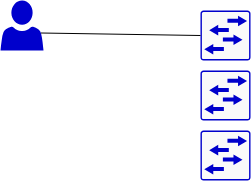

The diagram above was exported from draw.io. Its source (the exported page's mxGraphModel, read from the mxfile embedded in the PNG):
<mxGraphModel dx="503" dy="263" grid="1" gridSize="10" guides="1" tooltips="1" connect="1" arrows="1" fold="1" page="1" pageScale="1" pageWidth="827" pageHeight="1169" math="0" shadow="0">
  <root>
    <mxCell id="0" />
    <mxCell id="1" parent="0" />
    <mxCell id="cVPNGX10uKEz2fatXHqx-1" value="" style="sketch=0;points=[[0.015,0.015,0],[0.985,0.015,0],[0.985,0.985,0],[0.015,0.985,0],[0.25,0,0],[0.5,0,0],[0.75,0,0],[1,0.25,0],[1,0.5,0],[1,0.75,0],[0.75,1,0],[0.5,1,0],[0.25,1,0],[0,0.75,0],[0,0.5,0],[0,0.25,0]];verticalLabelPosition=bottom;html=1;verticalAlign=top;aspect=fixed;align=center;pointerEvents=1;shape=mxgraph.cisco19.rect;prIcon=l2_switch;fillColor=#FAFAFA;strokeColor=#0000CC;" vertex="1" parent="1">
      <mxGeometry x="520" y="130" width="50" height="50" as="geometry" />
    </mxCell>
    <mxCell id="cVPNGX10uKEz2fatXHqx-2" value="" style="sketch=0;points=[[0.015,0.015,0],[0.985,0.015,0],[0.985,0.985,0],[0.015,0.985,0],[0.25,0,0],[0.5,0,0],[0.75,0,0],[1,0.25,0],[1,0.5,0],[1,0.75,0],[0.75,1,0],[0.5,1,0],[0.25,1,0],[0,0.75,0],[0,0.5,0],[0,0.25,0]];verticalLabelPosition=bottom;html=1;verticalAlign=top;aspect=fixed;align=center;pointerEvents=1;shape=mxgraph.cisco19.rect;prIcon=l2_switch;fillColor=#FAFAFA;strokeColor=#0000CC;" vertex="1" parent="1">
      <mxGeometry x="520" y="190" width="50" height="50" as="geometry" />
    </mxCell>
    <mxCell id="cVPNGX10uKEz2fatXHqx-3" value="" style="sketch=0;points=[[0.015,0.015,0],[0.985,0.015,0],[0.985,0.985,0],[0.015,0.985,0],[0.25,0,0],[0.5,0,0],[0.75,0,0],[1,0.25,0],[1,0.5,0],[1,0.75,0],[0.75,1,0],[0.5,1,0],[0.25,1,0],[0,0.75,0],[0,0.5,0],[0,0.25,0]];verticalLabelPosition=bottom;html=1;verticalAlign=top;aspect=fixed;align=center;pointerEvents=1;shape=mxgraph.cisco19.rect;prIcon=l2_switch;fillColor=#FAFAFA;strokeColor=#0000CC;" vertex="1" parent="1">
      <mxGeometry x="520" y="250" width="50" height="50" as="geometry" />
    </mxCell>
    <mxCell id="cVPNGX10uKEz2fatXHqx-4" value="" style="sketch=0;pointerEvents=1;shadow=0;dashed=0;html=1;strokeColor=none;labelPosition=center;verticalLabelPosition=bottom;verticalAlign=top;align=center;fillColor=#0000CC;shape=mxgraph.mscae.intune.account_portal" vertex="1" parent="1">
      <mxGeometry x="320" y="120" width="43" height="50" as="geometry" />
    </mxCell>
    <mxCell id="cVPNGX10uKEz2fatXHqx-5" value="" style="endArrow=none;html=1;rounded=0;entryX=0;entryY=0.5;entryDx=0;entryDy=0;entryPerimeter=0;exitX=0.94;exitY=0.65;exitDx=0;exitDy=0;exitPerimeter=0;" edge="1" parent="1" source="cVPNGX10uKEz2fatXHqx-4" target="cVPNGX10uKEz2fatXHqx-1">
      <mxGeometry width="50" height="50" relative="1" as="geometry">
        <mxPoint x="370" y="260" as="sourcePoint" />
        <mxPoint x="420" y="210" as="targetPoint" />
      </mxGeometry>
    </mxCell>
  </root>
</mxGraphModel>